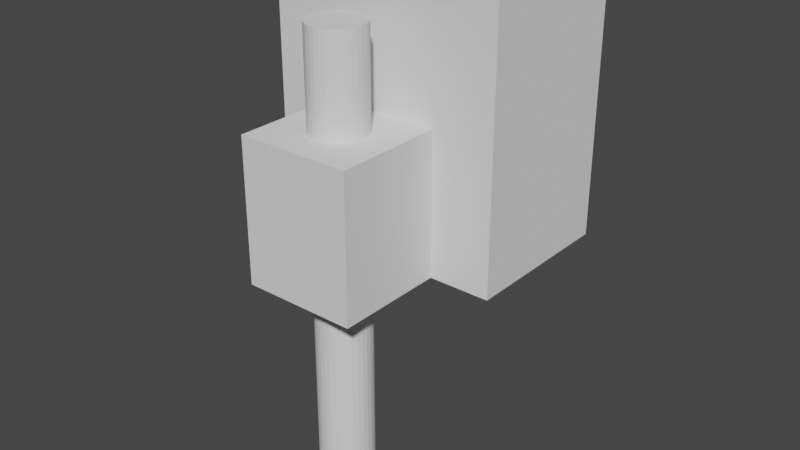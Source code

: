 # Source: photodiode_holder_components_thicker.blend  (saved by Blender 3.3.6; exported with 4.5.12 LTS)
import bpy
from mathutils import Matrix  # noqa: F401  (used for matrix-valued properties, if any)

bpy.ops.wm.read_factory_settings(use_empty=True)
scene = bpy.context.scene
scene.name = 'Scene'

# ---- collections
col_collection = bpy.data.collections.new('Collection'); scene.collection.children.link(col_collection)

# ---- world
world_world = bpy.data.worlds.new('World'); scene.world = world_world
world_world.use_nodes = True; world_world.node_tree.nodes.clear()
_N = world_world.node_tree.nodes; _L = world_world.node_tree.links
n0 = _N.new('ShaderNodeOutputWorld'); n0.name = 'World Output'; n0.location = (300, 300)
n1 = _N.new('ShaderNodeBackground'); n1.name = 'Background'; n1.location = (10, 300)
n1.inputs[0].default_value = (0.05088, 0.05088, 0.05088, 1.0)
_L.new(n1.outputs[0], n0.inputs[0])
n0.is_active_output = True
world_world.color = (0.05088, 0.05088, 0.05088)
world_world.use_sun_shadow = False
world_world.sun_shadow_jitter_overblur = 0.0

# ---- meshes
me_cube_002 = bpy.data.meshes.new('Cube.002')
me_cube_002.from_pydata([(-2.075, -2.216, -2.536), (-1.709, -1.956, -2.198), (-2.075, -2.216, 2.536), (-1.709, 1.756, -2.198), (-2.075, 2.216, -2.536), (1.709, -1.956, -2.198), (-2.075, 2.216, 2.536), (2.075, -2.216, -2.536), (1.709, 1.756, -2.198), (2.075, -2.216, 2.536), (2.075, 2.216, -2.536), (2.075, 2.216, 2.536), (1.709, -1.912, 2.536), (1.709, 1.912, 2.536), (1.709, -1.956, 2.536), (-1.709, -1.956, 2.536), (-1.709, 1.756, 2.536), (0.8299, -0.6519, -2.536), (0.8299, 0.6519, -2.536), (-0.8299, -0.6519, -2.536), (-0.8299, 0.6519, -2.536), (-0.8299, -0.6519, -2.198), (-0.8299, 0.6519, -2.198), (0.8299, -0.6519, -2.198), (0.8299, 0.6519, -2.198), (1.909, -1.756, -2.198), (-1.909, -1.756, 2.536), (-1.909, -1.756, -2.198), (1.909, -1.756, 2.536), (1.709, 1.756, 2.536)], [], [(0, 2, 6, 4), (4, 6, 11, 10), (10, 11, 9, 7), (7, 9, 2, 0), (19, 0, 4, 20), (20, 4, 10, 7, 0, 19, 17, 18), (12, 9, 11, 13, 29), (29, 13, 11, 6, 2, 9, 12, 14, 15, 16), (15, 1, 3, 16), (16, 3, 8, 29), (1, 15, 26, 27), (23, 5, 8, 24), (24, 8, 3, 1, 5, 23, 21, 22), (21, 19, 20, 22), (22, 20, 18, 24), (18, 17, 23, 24), (17, 19, 21, 23), (5, 1, 27, 25), (15, 14, 28, 26), (14, 5, 25, 28), (25, 27, 26, 28), (29, 8, 5, 14, 12)])
_uv = me_cube_002.uv_layers.new(name='UVMap')
_uv.uv.foreach_set('vector', [0.375, 0.0, 0.625, 0.0, 0.625, 0.25, 0.375, 0.25, 0.375, 0.25, 0.625, 0.25, 0.625, 0.5, 0.375, 0.5, 0.375, 0.5, 0.625, 0.5, 0.625, 0.75, 0.375, 0.75, 0.375, 0.75, 0.625, 0.75, 0.625, 1.0, 0.375, 1.0, 0.2, 0.6618, 0.125, 0.75, 0.125, 0.5, 0.2, 0.5882, 0.2, 0.5882, 0.125, 0.5, 0.375, 0.5, 0.375, 0.75, 0.125, 0.75, 0.2, 0.6618, 0.3, 0.6618, 0.3, 0.5882, 0.635, 0.7329, 0.625, 0.75, 0.625, 0.5, 0.635, 0.5171, 0.635, 0.526, 0.635, 0.5147, 0.635, 0.5171, 0.625, 0.5, 0.875, 0.5, 0.875, 0.75, 0.625, 0.75, 0.635, 0.7329, 0.635, 0.7353, 0.865, 0.7353, 0.865, 0.5147, 0.6083, 0.0, 0.375, 0.0, 0.375, 0.25, 0.6083, 0.25, 0.6083, 0.25, 0.375, 0.25, 0.375, 0.5, 0.6083, 0.5064, 0.375, 0.0, 0.6083, 0.0, 0.6083, 0.0, 0.375, 0.0, 0.3043, 0.6667, 0.375, 0.75, 0.375, 0.5, 0.3043, 0.5833, 0.3043, 0.5833, 0.375, 0.5, 0.125, 0.5, 0.125, 0.75, 0.375, 0.75, 0.3043, 0.6667, 0.1957, 0.6667, 0.1957, 0.5833, 0.535, 0.0, 0.5183, 0.0, 0.5183, 0.25, 0.535, 0.25, 0.535, 0.25, 0.5183, 0.25, 0.5183, 0.5, 0.535, 0.5, 0.5183, 0.5, 0.5183, 0.75, 0.535, 0.75, 0.535, 0.5, 0.5183, 0.75, 0.5183, 1.0, 0.535, 1.0, 0.535, 0.75, 0.375, 0.75, 0.125, 0.75, 0.125, 0.75, 0.375, 0.75, 0.865, 0.7353, 0.635, 0.7353, 0.635, 0.7353, 0.865, 0.7353, 0.6083, 0.75, 0.375, 0.75, 0.375, 0.75, 0.6083, 0.75, 0.375, 0.75, 0.375, 1.0, 0.6083, 1.0, 0.6083, 0.75, 0.6083, 0.5064, 0.375, 0.5, 0.375, 0.75, 0.6083, 0.75, 0.6083, 0.7472])
me_cube_002.materials.append(None)
me_cube_002.update()
me_cylinder = bpy.data.meshes.new('Cylinder')
me_cylinder.from_pydata([(0.0, 0.3531, -1.036), (0.0, 0.3531, 1.036), (0.06889, 0.3463, -1.036), (0.06889, 0.3463, 1.036), (0.1351, 0.3262, -1.036), (0.1351, 0.3262, 1.036), (0.1962, 0.2936, -1.036), (0.1962, 0.2936, 1.036), (0.2497, 0.2497, -1.036), (0.2497, 0.2497, 1.036), (0.2936, 0.1962, -1.036), (0.2936, 0.1962, 1.036), (0.3262, 0.1351, -1.036), (0.3262, 0.1351, 1.036), (0.3463, 0.06889, -1.036), (0.3463, 0.06889, 1.036), (0.3531, 0.0, -1.036), (0.3531, 0.0, 1.036), (0.3463, -0.06889, -1.036), (0.3463, -0.06889, 1.036), (0.3262, -0.1351, -1.036), (0.3262, -0.1351, 1.036), (0.2936, -0.1962, -1.036), (0.2936, -0.1962, 1.036), (0.2497, -0.2497, -1.036), (0.2497, -0.2497, 1.036), (0.1962, -0.2936, -1.036), (0.1962, -0.2936, 1.036), (0.1351, -0.3262, -1.036), (0.1351, -0.3262, 1.036), (0.06889, -0.3463, -1.036), (0.06889, -0.3463, 1.036), (0.0, -0.3531, -1.036), (0.0, -0.3531, 1.036), (-0.06889, -0.3463, -1.036), (-0.06889, -0.3463, 1.036), (-0.1351, -0.3262, -1.036), (-0.1351, -0.3262, 1.036), (-0.1962, -0.2936, -1.036), (-0.1962, -0.2936, 1.036), (-0.2497, -0.2497, -1.036), (-0.2497, -0.2497, 1.036), (-0.2936, -0.1962, -1.036), (-0.2936, -0.1962, 1.036), (-0.3262, -0.1351, -1.036), (-0.3262, -0.1351, 1.036), (-0.3463, -0.06889, -1.036), (-0.3463, -0.06889, 1.036), (-0.3531, 0.0, -1.036), (-0.3531, 0.0, 1.036), (-0.3463, 0.06889, -1.036), (-0.3463, 0.06889, 1.036), (-0.3262, 0.1351, -1.036), (-0.3262, 0.1351, 1.036), (-0.2936, 0.1962, -1.036), (-0.2936, 0.1962, 1.036), (-0.2497, 0.2497, -1.036), (-0.2497, 0.2497, 1.036), (-0.1962, 0.2936, -1.036), (-0.1962, 0.2936, 1.036), (-0.1351, 0.3262, -1.036), (-0.1351, 0.3262, 1.036), (-0.06889, 0.3463, -1.036), (-0.06889, 0.3463, 1.036)], [], [(0, 1, 3, 2), (2, 3, 5, 4), (4, 5, 7, 6), (6, 7, 9, 8), (8, 9, 11, 10), (10, 11, 13, 12), (12, 13, 15, 14), (14, 15, 17, 16), (16, 17, 19, 18), (18, 19, 21, 20), (20, 21, 23, 22), (22, 23, 25, 24), (24, 25, 27, 26), (26, 27, 29, 28), (28, 29, 31, 30), (30, 31, 33, 32), (32, 33, 35, 34), (34, 35, 37, 36), (36, 37, 39, 38), (38, 39, 41, 40), (40, 41, 43, 42), (42, 43, 45, 44), (44, 45, 47, 46), (46, 47, 49, 48), (48, 49, 51, 50), (50, 51, 53, 52), (52, 53, 55, 54), (54, 55, 57, 56), (56, 57, 59, 58), (58, 59, 61, 60), (3, 1, 63, 61, 59, 57, 55, 53, 51, 49, 47, 45, 43, 41, 39, 37, 35, 33, 31, 29, 27, 25, 23, 21, 19, 17, 15, 13, 11, 9, 7, 5), (60, 61, 63, 62), (62, 63, 1, 0), (0, 2, 4, 6, 8, 10, 12, 14, 16, 18, 20, 22, 24, 26, 28, 30, 32, 34, 36, 38, 40, 42, 44, 46, 48, 50, 52, 54, 56, 58, 60, 62)])
_uv = me_cylinder.uv_layers.new(name='UVMap')
_uv.uv.foreach_set('vector', [1.0, 0.5, 1.0, 1.0, 0.9688, 1.0, 0.9688, 0.5, 0.9688, 0.5, 0.9688, 1.0, 0.9375, 1.0, 0.9375, 0.5, 0.9375, 0.5, 0.9375, 1.0, 0.9062, 1.0, 0.9062, 0.5, 0.9062, 0.5, 0.9062, 1.0, 0.875, 1.0, 0.875, 0.5, 0.875, 0.5, 0.875, 1.0, 0.8438, 1.0, 0.8438, 0.5, 0.8438, 0.5, 0.8438, 1.0, 0.8125, 1.0, 0.8125, 0.5, 0.8125, 0.5, 0.8125, 1.0, 0.7812, 1.0, 0.7812, 0.5, 0.7812, 0.5, 0.7812, 1.0, 0.75, 1.0, 0.75, 0.5, 0.75, 0.5, 0.75, 1.0, 0.7188, 1.0, 0.7188, 0.5, 0.7188, 0.5, 0.7188, 1.0, 0.6875, 1.0, 0.6875, 0.5, 0.6875, 0.5, 0.6875, 1.0, 0.6562, 1.0, 0.6562, 0.5, 0.6562, 0.5, 0.6562, 1.0, 0.625, 1.0, 0.625, 0.5, 0.625, 0.5, 0.625, 1.0, 0.5938, 1.0, 0.5938, 0.5, 0.5938, 0.5, 0.5938, 1.0, 0.5625, 1.0, 0.5625, 0.5, 0.5625, 0.5, 0.5625, 1.0, 0.5312, 1.0, 0.5312, 0.5, 0.5312, 0.5, 0.5312, 1.0, 0.5, 1.0, 0.5, 0.5, 0.5, 0.5, 0.5, 1.0, 0.4688, 1.0, 0.4688, 0.5, 0.4688, 0.5, 0.4688, 1.0, 0.4375, 1.0, 0.4375, 0.5, 0.4375, 0.5, 0.4375, 1.0, 0.4062, 1.0, 0.4062, 0.5, 0.4062, 0.5, 0.4062, 1.0, 0.375, 1.0, 0.375, 0.5, 0.375, 0.5, 0.375, 1.0, 0.3438, 1.0, 0.3438, 0.5, 0.3438, 0.5, 0.3438, 1.0, 0.3125, 1.0, 0.3125, 0.5, 0.3125, 0.5, 0.3125, 1.0, 0.2812, 1.0, 0.2812, 0.5, 0.2812, 0.5, 0.2812, 1.0, 0.25, 1.0, 0.25, 0.5, 0.25, 0.5, 0.25, 1.0, 0.2188, 1.0, 0.2188, 0.5, 0.2188, 0.5, 0.2188, 1.0, 0.1875, 1.0, 0.1875, 0.5, 0.1875, 0.5, 0.1875, 1.0, 0.1562, 1.0, 0.1562, 0.5, 0.1562, 0.5, 0.1562, 1.0, 0.125, 1.0, 0.125, 0.5, 0.125, 0.5, 0.125, 1.0, 0.09375, 1.0, 0.09375, 0.5, 0.09375, 0.5, 0.09375, 1.0, 0.0625, 1.0, 0.0625, 0.5, 0.2968, 0.4854, 0.25, 0.49, 0.2032, 0.4854, 0.1582, 0.4717, 0.1167, 0.4496, 0.08029, 0.4197, 0.05045, 0.3833, 0.02827, 0.3418, 0.01461, 0.2968, 0.01, 0.25, 0.01461, 0.2032, 0.02827, 0.1582, 0.05045, 0.1167, 0.08029, 0.08029, 0.1167, 0.05045, 0.1582, 0.02827, 0.2032, 0.01461, 0.25, 0.01, 0.2968, 0.01461, 0.3418, 0.02827, 0.3833, 0.05045, 0.4197, 0.08029, 0.4496, 0.1167, 0.4717, 0.1582, 0.4854, 0.2032, 0.49, 0.25, 0.4854, 0.2968, 0.4717, 0.3418, 0.4496, 0.3833, 0.4197, 0.4197, 0.3833, 0.4496, 0.3418, 0.4717, 0.0625, 0.5, 0.0625, 1.0, 0.03125, 1.0, 0.03125, 0.5, 0.03125, 0.5, 0.03125, 1.0, 0.0, 1.0, 0.0, 0.5, 0.75, 0.49, 0.7968, 0.4854, 0.8418, 0.4717, 0.8833, 0.4496, 0.9197, 0.4197, 0.9496, 0.3833, 0.9717, 0.3418, 0.9854, 0.2968, 0.99, 0.25, 0.9854, 0.2032, 0.9717, 0.1582, 0.9496, 0.1167, 0.9197, 0.08029, 0.8833, 0.05045, 0.8418, 0.02827, 0.7968, 0.01461, 0.75, 0.01, 0.7032, 0.01461, 0.6582, 0.02827, 0.6167, 0.05045, 0.5803, 0.08029, 0.5504, 0.1167, 0.5283, 0.1582, 0.5146, 0.2032, 0.51, 0.25, 0.5146, 0.2968, 0.5283, 0.3418, 0.5504, 0.3833, 0.5803, 0.4197, 0.6167, 0.4496, 0.6582, 0.4717, 0.7032, 0.4854])
me_cylinder.update()
me_cube = bpy.data.meshes.new('Cube')
me_cube.from_pydata([(-31.15, -29.23, -48.4), (-31.15, -29.23, 48.4), (-31.15, 29.23, -48.4), (-31.15, 29.23, 48.4), (31.15, -29.23, -48.4), (31.15, -29.23, 48.4), (31.15, 29.23, -48.4), (31.15, 29.23, 48.4)], [], [(0, 1, 3, 2), (2, 3, 7, 6), (6, 7, 5, 4), (4, 5, 1, 0), (2, 6, 4, 0), (7, 3, 1, 5)])
_uv = me_cube.uv_layers.new(name='UVMap')
_uv.uv.foreach_set('vector', [0.375, 0.0, 0.625, 0.0, 0.625, 0.25, 0.375, 0.25, 0.375, 0.25, 0.625, 0.25, 0.625, 0.5, 0.375, 0.5, 0.375, 0.5, 0.625, 0.5, 0.625, 0.75, 0.375, 0.75, 0.375, 0.75, 0.625, 0.75, 0.625, 1.0, 0.375, 1.0, 0.125, 0.5, 0.375, 0.5, 0.375, 0.75, 0.125, 0.75, 0.625, 0.5, 0.875, 0.5, 0.875, 0.75, 0.625, 0.75])
me_cube.update()

# ---- objects
ob_cube_001 = bpy.data.objects.new('Cube.001', me_cube_002)
ob_cylinder = bpy.data.objects.new('Cylinder', me_cylinder)
ob_cube = bpy.data.objects.new('Cube', me_cube)

# ---- transforms, parenting, visibility, modifiers, constraints
ob_cube_001.location = (0.0, 0.0, 150.0)
ob_cube_001.scale = (60.25, 38.35, 59.15)
ob_cylinder.location = (0.0, -141.1, 0.6361)
ob_cylinder.scale = (80.71, 80.71, 241.3)
ob_cube.location = (0.0, -141.1, 75.0)
ob_cube.scale = (1.926, 2.053, 1.55)
_m = ob_cube.modifiers.new('Boolean', 'BOOLEAN')
_m.object = ob_cylinder
_m.use_self = True
_m.use_hole_tolerant = True

# ---- collection membership
col_collection.objects.link(ob_cube_001)
col_collection.objects.link(ob_cylinder)
col_collection.objects.link(ob_cube)

# ---- scene / render settings (as saved in the file)
scene.frame_start = 1; scene.frame_end = 250; scene.frame_set(5)
scene.render.engine = 'BLENDER_EEVEE_NEXT'
scene.cycles.sampling_pattern = 'TABULATED_SOBOL'
scene.cycles.use_light_tree = False
scene.view_settings.view_transform = 'Filmic'
bpy.context.view_layer.update()

# ---- added for rendering (the .blend has no active camera and no usable light): camera, sun
cam_auto = bpy.data.cameras.new('AutoCamera')
cam_auto.lens = 50.0
cam_auto.sensor_width = 36.0
cam_auto.clip_end = 10845.8
ob_auto_camera = bpy.data.objects.new('AutoCamera', cam_auto)
scene.collection.objects.link(ob_auto_camera)
ob_auto_camera.location = (618.0, -799.647, 519.718)
ob_auto_camera.rotation_euler = (1.09748, -7.21219e-08, 0.694738)
scene.camera = ob_auto_camera
light_auto_sun = bpy.data.lights.new('AutoSun', 'SUN')
light_auto_sun.energy = 3.0
light_auto_sun.angle = 0.0523599
ob_auto_sun = bpy.data.objects.new('AutoSun', light_auto_sun)
scene.collection.objects.link(ob_auto_sun)
ob_auto_sun.rotation_euler = (0.872665, 0.174533, 0.523599)
bpy.context.view_layer.update()
